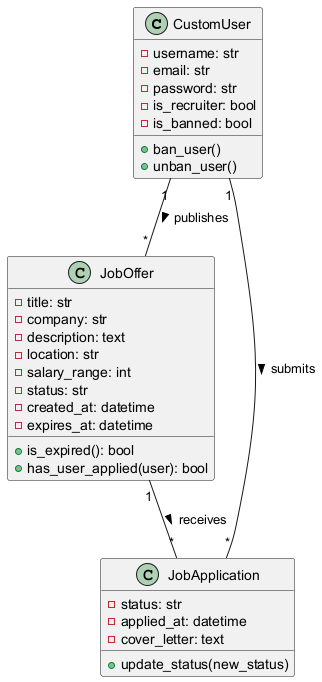

The diagram above was rendered by PlantUML. Its source (embedded in the PNG):
@startuml

class CustomUser {
    - username: str
    - email: str
    - password: str
    - is_recruiter: bool
    - is_banned: bool
    + ban_user()
    + unban_user()
}

class JobOffer {
    - title: str
    - company: str
    - description: text
    - location: str
    - salary_range: int
    - status: str
    - created_at: datetime
    - expires_at: datetime
    + is_expired(): bool
    + has_user_applied(user): bool
}

class JobApplication {
    - status: str
    - applied_at: datetime
    - cover_letter: text
    + update_status(new_status)
}

CustomUser "1" -- "*" JobOffer : publishes >
CustomUser "1" -- "*" JobApplication : submits >
JobOffer "1" -- "*" JobApplication : receives >

@enduml